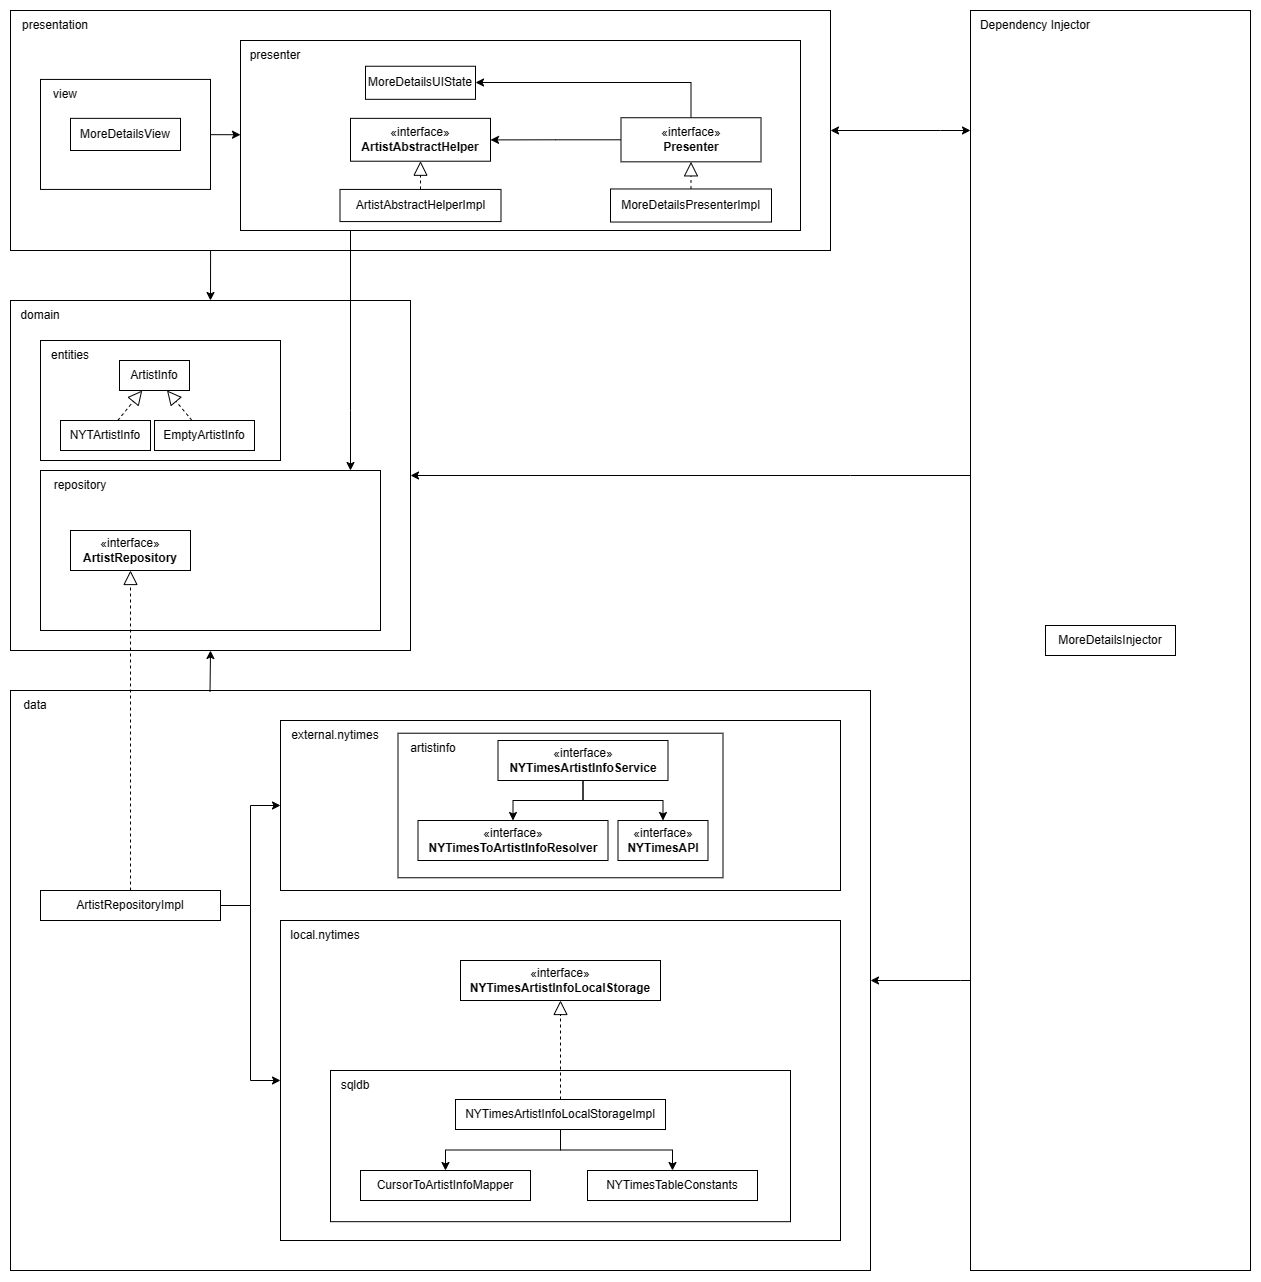

The diagram above was exported from draw.io. Its source (the exported page's mxGraphModel, read from the mxfile embedded in the PNG):
<mxGraphModel dx="948" dy="581" grid="1" gridSize="10" guides="1" tooltips="1" connect="1" arrows="1" fold="1" page="1" pageScale="1" pageWidth="827" pageHeight="1169" math="0" shadow="0">
  <root>
    <mxCell id="WIyWlLk6GJQsqaUBKTNV-0" />
    <mxCell id="WIyWlLk6GJQsqaUBKTNV-1" parent="WIyWlLk6GJQsqaUBKTNV-0" />
    <mxCell id="ahTdS8Ha4PGYpv3lfWI_-60" value="" style="group" parent="WIyWlLk6GJQsqaUBKTNV-1" connectable="0" vertex="1">
      <mxGeometry x="80" y="79.99882352941177" width="820" height="240.00117647058823" as="geometry" />
    </mxCell>
    <mxCell id="ThteuOMr7uAoFKit7Qx2-6" value="" style="rounded=0;whiteSpace=wrap;html=1;" parent="ahTdS8Ha4PGYpv3lfWI_-60" vertex="1">
      <mxGeometry y="0.0011764705882342241" width="820" height="240" as="geometry" />
    </mxCell>
    <mxCell id="ThteuOMr7uAoFKit7Qx2-7" value="presentation" style="text;html=1;strokeColor=none;fillColor=none;align=center;verticalAlign=middle;whiteSpace=wrap;rounded=0;" parent="ahTdS8Ha4PGYpv3lfWI_-60" vertex="1">
      <mxGeometry width="90" height="30" as="geometry" />
    </mxCell>
    <mxCell id="ThteuOMr7uAoFKit7Qx2-15" value="" style="rounded=0;whiteSpace=wrap;html=1;" parent="ahTdS8Ha4PGYpv3lfWI_-60" vertex="1">
      <mxGeometry x="230" y="30.001176470588234" width="560" height="190" as="geometry" />
    </mxCell>
    <mxCell id="t7SdCxUNhML3oPL6xF32-10" value="MoreDetailsUIState" style="html=1;whiteSpace=wrap;rounded=0;" parent="ahTdS8Ha4PGYpv3lfWI_-60" vertex="1">
      <mxGeometry x="355" y="55.75525054466232" width="110" height="33.071111111111115" as="geometry" />
    </mxCell>
    <mxCell id="ahTdS8Ha4PGYpv3lfWI_-49" style="edgeStyle=orthogonalEdgeStyle;rounded=0;orthogonalLoop=1;jettySize=auto;html=1;" parent="ahTdS8Ha4PGYpv3lfWI_-60" source="ThteuOMr7uAoFKit7Qx2-13" target="t7SdCxUNhML3oPL6xF32-10" edge="1">
      <mxGeometry relative="1" as="geometry">
        <Array as="points">
          <mxPoint x="681" y="72.00117647058823" />
        </Array>
      </mxGeometry>
    </mxCell>
    <mxCell id="ThteuOMr7uAoFKit7Qx2-13" value="«interface»&lt;br&gt;&lt;b&gt;Presenter&lt;/b&gt;" style="html=1;whiteSpace=wrap;rounded=0;" parent="ahTdS8Ha4PGYpv3lfWI_-60" vertex="1">
      <mxGeometry x="610.5" y="107.23858387799567" width="140" height="44.09481481481481" as="geometry" />
    </mxCell>
    <mxCell id="ThteuOMr7uAoFKit7Qx2-14" value="MoreDetailsPresenterImpl" style="html=1;whiteSpace=wrap;rounded=0;" parent="ahTdS8Ha4PGYpv3lfWI_-60" vertex="1">
      <mxGeometry x="600" y="178.46819893972406" width="161" height="33.071111111111115" as="geometry" />
    </mxCell>
    <mxCell id="ThteuOMr7uAoFKit7Qx2-12" value="" style="endArrow=block;dashed=1;endFill=0;endSize=12;html=1;" parent="ahTdS8Ha4PGYpv3lfWI_-60" source="ThteuOMr7uAoFKit7Qx2-14" target="ThteuOMr7uAoFKit7Qx2-13" edge="1">
      <mxGeometry width="160" relative="1" as="geometry">
        <mxPoint x="900" y="96.55117647058825" as="sourcePoint" />
        <mxPoint x="655.5" y="351.16043572984745" as="targetPoint" />
      </mxGeometry>
    </mxCell>
    <mxCell id="ThteuOMr7uAoFKit7Qx2-16" value="presenter" style="text;html=1;strokeColor=none;fillColor=none;align=center;verticalAlign=middle;whiteSpace=wrap;rounded=0;" parent="ahTdS8Ha4PGYpv3lfWI_-60" vertex="1">
      <mxGeometry x="230" y="30.001176470588234" width="70" height="30" as="geometry" />
    </mxCell>
    <mxCell id="ahTdS8Ha4PGYpv3lfWI_-45" style="rounded=0;orthogonalLoop=1;jettySize=auto;html=1;" parent="ahTdS8Ha4PGYpv3lfWI_-60" source="ThteuOMr7uAoFKit7Qx2-8" target="ThteuOMr7uAoFKit7Qx2-15" edge="1">
      <mxGeometry relative="1" as="geometry" />
    </mxCell>
    <mxCell id="t7SdCxUNhML3oPL6xF32-8" value="«interface»&lt;br&gt;&lt;b&gt;ArtistAbstractHelper&lt;/b&gt;" style="html=1;whiteSpace=wrap;rounded=0;" parent="ahTdS8Ha4PGYpv3lfWI_-60" vertex="1">
      <mxGeometry x="340" y="107.86224789915968" width="140" height="42.857142857142854" as="geometry" />
    </mxCell>
    <mxCell id="ahTdS8Ha4PGYpv3lfWI_-51" style="edgeStyle=orthogonalEdgeStyle;rounded=0;orthogonalLoop=1;jettySize=auto;html=1;" parent="ahTdS8Ha4PGYpv3lfWI_-60" source="ThteuOMr7uAoFKit7Qx2-13" target="t7SdCxUNhML3oPL6xF32-8" edge="1">
      <mxGeometry relative="1" as="geometry" />
    </mxCell>
    <mxCell id="ThteuOMr7uAoFKit7Qx2-11" value="" style="endArrow=block;dashed=1;endFill=0;endSize=12;html=1;" parent="ahTdS8Ha4PGYpv3lfWI_-60" source="ThteuOMr7uAoFKit7Qx2-10" target="t7SdCxUNhML3oPL6xF32-8" edge="1">
      <mxGeometry width="160" relative="1" as="geometry">
        <mxPoint x="410" y="282.9809383753501" as="sourcePoint" />
        <mxPoint x="190" y="362.1440336134454" as="targetPoint" />
      </mxGeometry>
    </mxCell>
    <mxCell id="ThteuOMr7uAoFKit7Qx2-10" value="ArtistAbstractHelperImpl" style="html=1;whiteSpace=wrap;rounded=0;" parent="ahTdS8Ha4PGYpv3lfWI_-60" vertex="1">
      <mxGeometry x="329.5" y="178.93403361344537" width="161" height="32.142857142857146" as="geometry" />
    </mxCell>
    <mxCell id="ThteuOMr7uAoFKit7Qx2-8" value="" style="rounded=0;whiteSpace=wrap;html=1;" parent="ahTdS8Ha4PGYpv3lfWI_-60" vertex="1">
      <mxGeometry x="30" y="68.93117647058824" width="170" height="110" as="geometry" />
    </mxCell>
    <mxCell id="ThteuOMr7uAoFKit7Qx2-9" value="view" style="text;html=1;strokeColor=none;fillColor=none;align=center;verticalAlign=middle;whiteSpace=wrap;rounded=0;" parent="ahTdS8Ha4PGYpv3lfWI_-60" vertex="1">
      <mxGeometry x="30" y="68.93117647058824" width="50" height="30.357142857142854" as="geometry" />
    </mxCell>
    <mxCell id="t7SdCxUNhML3oPL6xF32-6" value="MoreDetailsView" style="html=1;whiteSpace=wrap;rounded=0;" parent="ahTdS8Ha4PGYpv3lfWI_-60" vertex="1">
      <mxGeometry x="60" y="107.86153361344537" width="110" height="32.142857142857146" as="geometry" />
    </mxCell>
    <mxCell id="ahTdS8Ha4PGYpv3lfWI_-55" value="" style="edgeStyle=none;orthogonalLoop=1;jettySize=auto;html=1;rounded=0;entryX=0.5;entryY=0;entryDx=0;entryDy=0;exitX=0.244;exitY=1.002;exitDx=0;exitDy=0;exitPerimeter=0;" parent="ahTdS8Ha4PGYpv3lfWI_-60" source="ThteuOMr7uAoFKit7Qx2-6" target="ThteuOMr7uAoFKit7Qx2-4" edge="1">
      <mxGeometry width="100" relative="1" as="geometry">
        <mxPoint x="290" y="280.00117647058823" as="sourcePoint" />
        <mxPoint x="390" y="280.00117647058823" as="targetPoint" />
        <Array as="points" />
      </mxGeometry>
    </mxCell>
    <mxCell id="ahTdS8Ha4PGYpv3lfWI_-40" value="" style="group" parent="WIyWlLk6GJQsqaUBKTNV-1" connectable="0" vertex="1">
      <mxGeometry x="80" y="370" width="400" height="350" as="geometry" />
    </mxCell>
    <mxCell id="ThteuOMr7uAoFKit7Qx2-4" value="" style="rounded=0;whiteSpace=wrap;html=1;" parent="ahTdS8Ha4PGYpv3lfWI_-40" vertex="1">
      <mxGeometry width="400" height="350" as="geometry" />
    </mxCell>
    <mxCell id="ThteuOMr7uAoFKit7Qx2-5" value="domain" style="text;html=1;strokeColor=none;fillColor=none;align=center;verticalAlign=middle;whiteSpace=wrap;rounded=0;" parent="ahTdS8Ha4PGYpv3lfWI_-40" vertex="1">
      <mxGeometry width="60" height="30" as="geometry" />
    </mxCell>
    <mxCell id="nNRYPCNq5vjKpucyj_i--5" value="" style="group" parent="ahTdS8Ha4PGYpv3lfWI_-40" connectable="0" vertex="1">
      <mxGeometry x="30" y="40" width="240" height="120" as="geometry" />
    </mxCell>
    <mxCell id="ThteuOMr7uAoFKit7Qx2-17" value="" style="rounded=0;whiteSpace=wrap;html=1;" parent="nNRYPCNq5vjKpucyj_i--5" vertex="1">
      <mxGeometry width="240" height="120" as="geometry" />
    </mxCell>
    <mxCell id="t7SdCxUNhML3oPL6xF32-4" value="ArtistInfo" style="html=1;whiteSpace=wrap;rounded=0;" parent="nNRYPCNq5vjKpucyj_i--5" vertex="1">
      <mxGeometry x="79" y="20" width="70" height="30" as="geometry" />
    </mxCell>
    <mxCell id="ThteuOMr7uAoFKit7Qx2-18" value="entities" style="text;html=1;strokeColor=none;fillColor=none;align=center;verticalAlign=middle;whiteSpace=wrap;rounded=0;" parent="nNRYPCNq5vjKpucyj_i--5" vertex="1">
      <mxGeometry width="60" height="30" as="geometry" />
    </mxCell>
    <mxCell id="ThteuOMr7uAoFKit7Qx2-19" value="NYTArtistInfo" style="html=1;whiteSpace=wrap;rounded=0;" parent="nNRYPCNq5vjKpucyj_i--5" vertex="1">
      <mxGeometry x="20" y="80" width="90" height="30" as="geometry" />
    </mxCell>
    <mxCell id="ThteuOMr7uAoFKit7Qx2-20" value="EmptyArtistInfo" style="html=1;whiteSpace=wrap;rounded=0;" parent="nNRYPCNq5vjKpucyj_i--5" vertex="1">
      <mxGeometry x="114" y="80" width="100" height="30" as="geometry" />
    </mxCell>
    <mxCell id="nNRYPCNq5vjKpucyj_i--8" value="" style="endArrow=block;dashed=1;endFill=0;endSize=12;html=1;" parent="nNRYPCNq5vjKpucyj_i--5" source="ThteuOMr7uAoFKit7Qx2-19" target="t7SdCxUNhML3oPL6xF32-4" edge="1">
      <mxGeometry width="160" relative="1" as="geometry">
        <mxPoint x="360" y="115" as="sourcePoint" />
        <mxPoint x="360" y="10" as="targetPoint" />
      </mxGeometry>
    </mxCell>
    <mxCell id="nNRYPCNq5vjKpucyj_i--9" value="" style="endArrow=block;dashed=1;endFill=0;endSize=12;html=1;" parent="nNRYPCNq5vjKpucyj_i--5" source="ThteuOMr7uAoFKit7Qx2-20" target="t7SdCxUNhML3oPL6xF32-4" edge="1">
      <mxGeometry width="160" relative="1" as="geometry">
        <mxPoint x="78" y="90" as="sourcePoint" />
        <mxPoint x="113" y="60" as="targetPoint" />
      </mxGeometry>
    </mxCell>
    <mxCell id="ahTdS8Ha4PGYpv3lfWI_-36" value="" style="group" parent="ahTdS8Ha4PGYpv3lfWI_-40" connectable="0" vertex="1">
      <mxGeometry x="30" y="170" width="340" height="160" as="geometry" />
    </mxCell>
    <mxCell id="ahTdS8Ha4PGYpv3lfWI_-34" value="" style="rounded=0;whiteSpace=wrap;html=1;" parent="ahTdS8Ha4PGYpv3lfWI_-36" vertex="1">
      <mxGeometry width="340" height="160" as="geometry" />
    </mxCell>
    <mxCell id="ahTdS8Ha4PGYpv3lfWI_-35" value="repository" style="text;html=1;strokeColor=none;fillColor=none;align=center;verticalAlign=middle;whiteSpace=wrap;rounded=0;" parent="ahTdS8Ha4PGYpv3lfWI_-36" vertex="1">
      <mxGeometry width="80" height="30" as="geometry" />
    </mxCell>
    <mxCell id="t7SdCxUNhML3oPL6xF32-5" value="«interface»&lt;br&gt;&lt;b&gt;ArtistRepository&lt;/b&gt;" style="html=1;whiteSpace=wrap;rounded=0;" parent="ahTdS8Ha4PGYpv3lfWI_-36" vertex="1">
      <mxGeometry x="30" y="60" width="120" height="40" as="geometry" />
    </mxCell>
    <mxCell id="ahTdS8Ha4PGYpv3lfWI_-47" value="" style="group" parent="WIyWlLk6GJQsqaUBKTNV-1" connectable="0" vertex="1">
      <mxGeometry x="80" y="760" width="860" height="580" as="geometry" />
    </mxCell>
    <mxCell id="ThteuOMr7uAoFKit7Qx2-2" value="" style="rounded=0;whiteSpace=wrap;html=1;" parent="ahTdS8Ha4PGYpv3lfWI_-47" vertex="1">
      <mxGeometry width="860" height="580" as="geometry" />
    </mxCell>
    <mxCell id="ThteuOMr7uAoFKit7Qx2-3" value="data" style="text;html=1;strokeColor=none;fillColor=none;align=center;verticalAlign=middle;whiteSpace=wrap;rounded=0;" parent="ahTdS8Ha4PGYpv3lfWI_-47" vertex="1">
      <mxGeometry width="50" height="30" as="geometry" />
    </mxCell>
    <mxCell id="ThteuOMr7uAoFKit7Qx2-1" value="ArtistRepositoryImpl" style="html=1;whiteSpace=wrap;rounded=0;" parent="ahTdS8Ha4PGYpv3lfWI_-47" vertex="1">
      <mxGeometry x="30" y="200" width="180" height="30" as="geometry" />
    </mxCell>
    <mxCell id="ahTdS8Ha4PGYpv3lfWI_-3" value="" style="group" parent="ahTdS8Ha4PGYpv3lfWI_-47" connectable="0" vertex="1">
      <mxGeometry x="270" y="230" width="560" height="320" as="geometry" />
    </mxCell>
    <mxCell id="ahTdS8Ha4PGYpv3lfWI_-4" value="" style="rounded=0;whiteSpace=wrap;html=1;" parent="ahTdS8Ha4PGYpv3lfWI_-3" vertex="1">
      <mxGeometry width="559.9999999999999" height="320" as="geometry" />
    </mxCell>
    <mxCell id="ahTdS8Ha4PGYpv3lfWI_-5" value="local.nytimes" style="text;html=1;strokeColor=none;fillColor=none;align=center;verticalAlign=middle;whiteSpace=wrap;rounded=0;" parent="ahTdS8Ha4PGYpv3lfWI_-3" vertex="1">
      <mxGeometry width="90" height="30" as="geometry" />
    </mxCell>
    <mxCell id="ahTdS8Ha4PGYpv3lfWI_-8" value="" style="group" parent="ahTdS8Ha4PGYpv3lfWI_-3" connectable="0" vertex="1">
      <mxGeometry x="50" y="150" width="460" height="151.18" as="geometry" />
    </mxCell>
    <mxCell id="ahTdS8Ha4PGYpv3lfWI_-6" value="" style="rounded=0;whiteSpace=wrap;html=1;" parent="ahTdS8Ha4PGYpv3lfWI_-8" vertex="1">
      <mxGeometry width="460" height="151.18" as="geometry" />
    </mxCell>
    <mxCell id="ahTdS8Ha4PGYpv3lfWI_-7" value="sqldb" style="text;html=1;strokeColor=none;fillColor=none;align=center;verticalAlign=middle;whiteSpace=wrap;rounded=0;" parent="ahTdS8Ha4PGYpv3lfWI_-8" vertex="1">
      <mxGeometry width="50" height="30" as="geometry" />
    </mxCell>
    <mxCell id="ahTdS8Ha4PGYpv3lfWI_-17" style="edgeStyle=orthogonalEdgeStyle;rounded=0;orthogonalLoop=1;jettySize=auto;html=1;" parent="ahTdS8Ha4PGYpv3lfWI_-8" source="ahTdS8Ha4PGYpv3lfWI_-15" target="ahTdS8Ha4PGYpv3lfWI_-20" edge="1">
      <mxGeometry relative="1" as="geometry">
        <mxPoint x="120" y="130" as="targetPoint" />
      </mxGeometry>
    </mxCell>
    <mxCell id="ahTdS8Ha4PGYpv3lfWI_-23" style="edgeStyle=orthogonalEdgeStyle;rounded=0;orthogonalLoop=1;jettySize=auto;html=1;" parent="ahTdS8Ha4PGYpv3lfWI_-8" source="ahTdS8Ha4PGYpv3lfWI_-15" target="ahTdS8Ha4PGYpv3lfWI_-19" edge="1">
      <mxGeometry relative="1" as="geometry" />
    </mxCell>
    <mxCell id="ahTdS8Ha4PGYpv3lfWI_-15" value="NYTimesArtistInfoLocalStorageImpl" style="html=1;whiteSpace=wrap;rounded=0;" parent="ahTdS8Ha4PGYpv3lfWI_-8" vertex="1">
      <mxGeometry x="125" y="29" width="210" height="30" as="geometry" />
    </mxCell>
    <mxCell id="ahTdS8Ha4PGYpv3lfWI_-19" value="NYTimesTableConstants" style="html=1;whiteSpace=wrap;rounded=0;" parent="ahTdS8Ha4PGYpv3lfWI_-8" vertex="1">
      <mxGeometry x="257" y="100" width="170" height="30" as="geometry" />
    </mxCell>
    <mxCell id="ahTdS8Ha4PGYpv3lfWI_-20" value="CursorToArtistInfoMapper" style="html=1;whiteSpace=wrap;rounded=0;" parent="ahTdS8Ha4PGYpv3lfWI_-8" vertex="1">
      <mxGeometry x="30" y="100" width="170" height="30" as="geometry" />
    </mxCell>
    <mxCell id="t7SdCxUNhML3oPL6xF32-0" value="«interface»&lt;br&gt;&lt;b&gt;NYTimesArtistInfoLocalStorage&lt;/b&gt;" style="html=1;whiteSpace=wrap;rounded=0;" parent="ahTdS8Ha4PGYpv3lfWI_-3" vertex="1">
      <mxGeometry x="180" y="40" width="200" height="40" as="geometry" />
    </mxCell>
    <mxCell id="ahTdS8Ha4PGYpv3lfWI_-16" value="" style="endArrow=block;dashed=1;endFill=0;endSize=12;html=1;rounded=0;" parent="ahTdS8Ha4PGYpv3lfWI_-3" source="ahTdS8Ha4PGYpv3lfWI_-15" target="t7SdCxUNhML3oPL6xF32-0" edge="1">
      <mxGeometry width="160" relative="1" as="geometry">
        <mxPoint x="240" y="-50" as="sourcePoint" />
        <mxPoint x="400" y="-50" as="targetPoint" />
      </mxGeometry>
    </mxCell>
    <mxCell id="ahTdS8Ha4PGYpv3lfWI_-11" style="edgeStyle=orthogonalEdgeStyle;rounded=0;orthogonalLoop=1;jettySize=auto;html=1;" parent="ahTdS8Ha4PGYpv3lfWI_-47" source="ThteuOMr7uAoFKit7Qx2-1" target="ahTdS8Ha4PGYpv3lfWI_-4" edge="1">
      <mxGeometry relative="1" as="geometry" />
    </mxCell>
    <mxCell id="ahTdS8Ha4PGYpv3lfWI_-2" value="" style="group" parent="ahTdS8Ha4PGYpv3lfWI_-47" connectable="0" vertex="1">
      <mxGeometry x="270" y="30" width="560" height="170" as="geometry" />
    </mxCell>
    <mxCell id="ahTdS8Ha4PGYpv3lfWI_-0" value="" style="rounded=0;whiteSpace=wrap;html=1;" parent="ahTdS8Ha4PGYpv3lfWI_-2" vertex="1">
      <mxGeometry width="559.9999999999999" height="170" as="geometry" />
    </mxCell>
    <mxCell id="ahTdS8Ha4PGYpv3lfWI_-1" value="external.nytimes" style="text;html=1;strokeColor=none;fillColor=none;align=center;verticalAlign=middle;whiteSpace=wrap;rounded=0;" parent="ahTdS8Ha4PGYpv3lfWI_-2" vertex="1">
      <mxGeometry width="110" height="30" as="geometry" />
    </mxCell>
    <mxCell id="ahTdS8Ha4PGYpv3lfWI_-28" value="" style="group" parent="ahTdS8Ha4PGYpv3lfWI_-2" connectable="0" vertex="1">
      <mxGeometry x="117.5" y="12.719999999999999" width="325" height="144.55" as="geometry" />
    </mxCell>
    <mxCell id="ahTdS8Ha4PGYpv3lfWI_-24" value="" style="rounded=0;whiteSpace=wrap;html=1;" parent="ahTdS8Ha4PGYpv3lfWI_-28" vertex="1">
      <mxGeometry width="325" height="144.55" as="geometry" />
    </mxCell>
    <mxCell id="ahTdS8Ha4PGYpv3lfWI_-25" value="artistinfo" style="text;html=1;strokeColor=none;fillColor=none;align=center;verticalAlign=middle;whiteSpace=wrap;rounded=0;" parent="ahTdS8Ha4PGYpv3lfWI_-28" vertex="1">
      <mxGeometry width="70" height="30" as="geometry" />
    </mxCell>
    <mxCell id="ahTdS8Ha4PGYpv3lfWI_-30" style="edgeStyle=orthogonalEdgeStyle;rounded=0;orthogonalLoop=1;jettySize=auto;html=1;" parent="ahTdS8Ha4PGYpv3lfWI_-28" source="rBLfNl8ZzecVxtfMKtE0-0" target="t7SdCxUNhML3oPL6xF32-14" edge="1">
      <mxGeometry relative="1" as="geometry">
        <mxPoint x="185" y="47.27999999999997" as="sourcePoint" />
      </mxGeometry>
    </mxCell>
    <mxCell id="ahTdS8Ha4PGYpv3lfWI_-31" style="edgeStyle=orthogonalEdgeStyle;rounded=0;orthogonalLoop=1;jettySize=auto;html=1;" parent="ahTdS8Ha4PGYpv3lfWI_-28" source="rBLfNl8ZzecVxtfMKtE0-0" target="t7SdCxUNhML3oPL6xF32-1" edge="1">
      <mxGeometry relative="1" as="geometry">
        <mxPoint x="185" y="47.27999999999997" as="sourcePoint" />
      </mxGeometry>
    </mxCell>
    <mxCell id="t7SdCxUNhML3oPL6xF32-1" value="«interface»&lt;br&gt;&lt;b&gt;NYTimesAPI&lt;/b&gt;" style="html=1;whiteSpace=wrap;rounded=0;" parent="ahTdS8Ha4PGYpv3lfWI_-28" vertex="1">
      <mxGeometry x="220" y="87.27999999999997" width="90" height="40" as="geometry" />
    </mxCell>
    <mxCell id="t7SdCxUNhML3oPL6xF32-14" value="«interface»&lt;br&gt;&lt;b&gt;NYTimesToArtistInfoResolver&lt;/b&gt;" style="html=1;whiteSpace=wrap;rounded=0;" parent="ahTdS8Ha4PGYpv3lfWI_-28" vertex="1">
      <mxGeometry x="20" y="87.27999999999997" width="190" height="40" as="geometry" />
    </mxCell>
    <mxCell id="rBLfNl8ZzecVxtfMKtE0-0" value="«interface»&lt;br&gt;&lt;b&gt;NYTimesArtistInfoService&lt;/b&gt;" style="html=1;whiteSpace=wrap;rounded=0;" parent="ahTdS8Ha4PGYpv3lfWI_-28" vertex="1">
      <mxGeometry x="100" y="7.279999999999973" width="170" height="40" as="geometry" />
    </mxCell>
    <mxCell id="ahTdS8Ha4PGYpv3lfWI_-10" style="edgeStyle=orthogonalEdgeStyle;rounded=0;orthogonalLoop=1;jettySize=auto;html=1;" parent="ahTdS8Ha4PGYpv3lfWI_-47" source="ThteuOMr7uAoFKit7Qx2-1" target="ahTdS8Ha4PGYpv3lfWI_-0" edge="1">
      <mxGeometry relative="1" as="geometry" />
    </mxCell>
    <mxCell id="ThteuOMr7uAoFKit7Qx2-0" value="" style="endArrow=block;dashed=1;endFill=0;endSize=12;html=1;" parent="ahTdS8Ha4PGYpv3lfWI_-47" source="ThteuOMr7uAoFKit7Qx2-1" target="t7SdCxUNhML3oPL6xF32-5" edge="1">
      <mxGeometry width="160" relative="1" as="geometry">
        <mxPoint x="-100" y="-1310" as="sourcePoint" />
        <mxPoint x="-70" y="-930" as="targetPoint" />
      </mxGeometry>
    </mxCell>
    <mxCell id="ahTdS8Ha4PGYpv3lfWI_-65" style="edgeStyle=orthogonalEdgeStyle;rounded=0;orthogonalLoop=1;jettySize=auto;html=1;" parent="WIyWlLk6GJQsqaUBKTNV-1" source="nNRYPCNq5vjKpucyj_i--6" target="ThteuOMr7uAoFKit7Qx2-4" edge="1">
      <mxGeometry relative="1" as="geometry">
        <Array as="points">
          <mxPoint x="920" y="545" />
          <mxPoint x="920" y="545" />
        </Array>
      </mxGeometry>
    </mxCell>
    <mxCell id="ahTdS8Ha4PGYpv3lfWI_-66" style="edgeStyle=orthogonalEdgeStyle;rounded=0;orthogonalLoop=1;jettySize=auto;html=1;" parent="WIyWlLk6GJQsqaUBKTNV-1" source="nNRYPCNq5vjKpucyj_i--6" target="ThteuOMr7uAoFKit7Qx2-2" edge="1">
      <mxGeometry relative="1" as="geometry">
        <Array as="points">
          <mxPoint x="1030" y="1050" />
          <mxPoint x="1030" y="1050" />
        </Array>
      </mxGeometry>
    </mxCell>
    <mxCell id="ahTdS8Ha4PGYpv3lfWI_-56" style="edgeStyle=orthogonalEdgeStyle;rounded=0;orthogonalLoop=1;jettySize=auto;html=1;" parent="WIyWlLk6GJQsqaUBKTNV-1" source="ThteuOMr7uAoFKit7Qx2-15" target="ahTdS8Ha4PGYpv3lfWI_-34" edge="1">
      <mxGeometry relative="1" as="geometry">
        <mxPoint x="530" y="360" as="sourcePoint" />
        <Array as="points">
          <mxPoint x="420" y="480" />
          <mxPoint x="420" y="480" />
        </Array>
      </mxGeometry>
    </mxCell>
    <mxCell id="ahTdS8Ha4PGYpv3lfWI_-54" value="" style="edgeStyle=none;orthogonalLoop=1;jettySize=auto;html=1;rounded=0;exitX=0.232;exitY=0.002;exitDx=0;exitDy=0;entryX=0.5;entryY=1;entryDx=0;entryDy=0;exitPerimeter=0;" parent="WIyWlLk6GJQsqaUBKTNV-1" source="ThteuOMr7uAoFKit7Qx2-2" target="ThteuOMr7uAoFKit7Qx2-4" edge="1">
      <mxGeometry width="100" relative="1" as="geometry">
        <mxPoint x="560" y="610" as="sourcePoint" />
        <mxPoint x="660" y="610" as="targetPoint" />
        <Array as="points" />
      </mxGeometry>
    </mxCell>
    <mxCell id="ahTdS8Ha4PGYpv3lfWI_-61" style="edgeStyle=orthogonalEdgeStyle;rounded=0;orthogonalLoop=1;jettySize=auto;html=1;startArrow=classic;startFill=1;" parent="WIyWlLk6GJQsqaUBKTNV-1" source="ThteuOMr7uAoFKit7Qx2-6" target="nNRYPCNq5vjKpucyj_i--6" edge="1">
      <mxGeometry relative="1" as="geometry">
        <Array as="points">
          <mxPoint x="1010" y="200" />
          <mxPoint x="1010" y="200" />
        </Array>
      </mxGeometry>
    </mxCell>
    <mxCell id="ahTdS8Ha4PGYpv3lfWI_-68" value="" style="group" parent="WIyWlLk6GJQsqaUBKTNV-1" connectable="0" vertex="1">
      <mxGeometry x="1040" y="80" width="280" height="1260" as="geometry" />
    </mxCell>
    <mxCell id="nNRYPCNq5vjKpucyj_i--6" value="" style="rounded=0;whiteSpace=wrap;html=1;" parent="ahTdS8Ha4PGYpv3lfWI_-68" vertex="1">
      <mxGeometry width="280" height="1260" as="geometry" />
    </mxCell>
    <mxCell id="t7SdCxUNhML3oPL6xF32-2" value="MoreDetailsInjector" style="html=1;whiteSpace=wrap;rounded=0;" parent="ahTdS8Ha4PGYpv3lfWI_-68" vertex="1">
      <mxGeometry x="75" y="615" width="130" height="30" as="geometry" />
    </mxCell>
    <mxCell id="nNRYPCNq5vjKpucyj_i--7" value="Dependency Injector" style="text;html=1;strokeColor=none;fillColor=none;align=center;verticalAlign=middle;whiteSpace=wrap;rounded=0;" parent="ahTdS8Ha4PGYpv3lfWI_-68" vertex="1">
      <mxGeometry width="130" height="30" as="geometry" />
    </mxCell>
  </root>
</mxGraphModel>